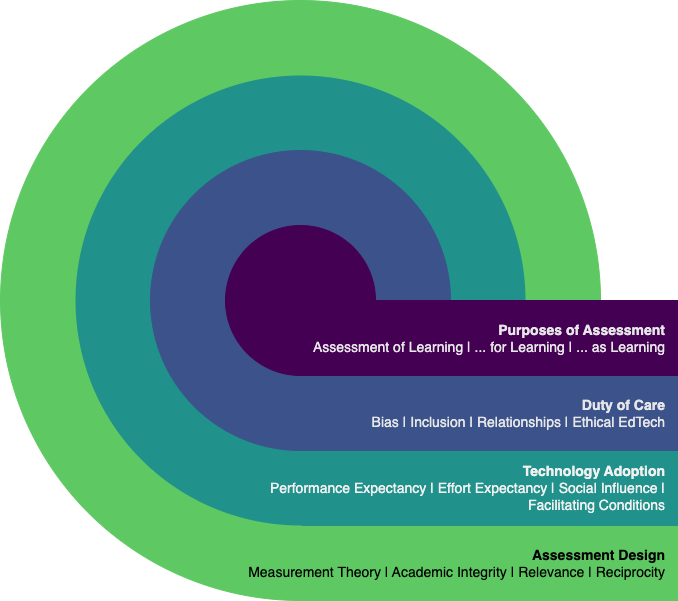

The diagram above was exported from draw.io. Its source (the exported page's mxGraphModel, read from the mxfile embedded in the PNG):
<mxGraphModel dx="2521" dy="-1531" grid="1" gridSize="10" guides="1" tooltips="1" connect="1" arrows="1" fold="1" page="1" pageScale="1" pageWidth="850" pageHeight="1100" math="0" shadow="0">
  <root>
    <mxCell id="0" />
    <mxCell id="1" parent="0" />
    <mxCell id="10" value="" style="ellipse;whiteSpace=wrap;html=1;strokeColor=#5EC962;fillColor=#5EC962;" parent="1" vertex="1">
      <mxGeometry x="-1577" y="2450" width="600" height="600" as="geometry" />
    </mxCell>
    <mxCell id="15" value="&lt;div&gt;&lt;br&gt;&lt;/div&gt;" style="whiteSpace=wrap;html=1;fontSize=14;align=right;fillColor=#5EC962;strokeColor=#5EC962;spacingRight=6;strokeWidth=1;" parent="1" vertex="1">
      <mxGeometry x="-1275" y="2975" width="375" height="75" as="geometry" />
    </mxCell>
    <mxCell id="11" value="" style="ellipse;whiteSpace=wrap;html=1;fillColor=#21918c;strokeColor=none;" parent="1" vertex="1">
      <mxGeometry x="-1502" y="2525" width="450" height="450" as="geometry" />
    </mxCell>
    <mxCell id="12" value="" style="ellipse;whiteSpace=wrap;html=1;fillColor=#3B528B;strokeColor=#3B528B;" parent="1" vertex="1">
      <mxGeometry x="-1427" y="2600" width="300" height="300" as="geometry" />
    </mxCell>
    <mxCell id="14" value="&lt;div align=&quot;right&quot;&gt;&lt;br&gt;&lt;/div&gt;" style="whiteSpace=wrap;html=1;fontSize=14;align=right;fillColor=#21918C;strokeColor=#21918C;spacingRight=6;strokeWidth=1;" parent="1" vertex="1">
      <mxGeometry x="-1275" y="2900" width="375" height="75" as="geometry" />
    </mxCell>
    <mxCell id="16" value="&lt;div align=&quot;right&quot;&gt;&lt;br&gt;&lt;/div&gt;" style="whiteSpace=wrap;html=1;fontSize=14;align=right;fillColor=#3B528B;strokeColor=#3B528B;spacingRight=6;strokeWidth=1;" parent="1" vertex="1">
      <mxGeometry x="-1275" y="2825" width="375" height="75" as="geometry" />
    </mxCell>
    <mxCell id="13" value="" style="ellipse;whiteSpace=wrap;html=1;fillColor=#440154;strokeColor=#440154;gradientColor=none;" parent="1" vertex="1">
      <mxGeometry x="-1352" y="2675" width="150" height="150" as="geometry" />
    </mxCell>
    <mxCell id="17" value="&lt;div align=&quot;right&quot;&gt;&lt;br&gt;&lt;/div&gt;" style="whiteSpace=wrap;html=1;fontSize=14;align=right;fillColor=#440154;strokeColor=#440154;spacingRight=6;strokeWidth=1;" parent="1" vertex="1">
      <mxGeometry x="-1275" y="2750" width="375" height="75" as="geometry" />
    </mxCell>
    <mxCell id="31" value="&lt;div style=&quot;font-size: 14px;&quot;&gt;&lt;font color=&quot;#E6E6E6&quot;&gt;&lt;b&gt;Purposes of Assessment&lt;/b&gt;&lt;/font&gt;&lt;br&gt;&lt;/div&gt;&lt;div style=&quot;font-size: 14px;&quot;&gt;&lt;font color=&quot;#E6E6E6&quot;&gt;Assessment of Learning | ... for Learning | ... as Learning&lt;/font&gt;&lt;/div&gt;" style="text;html=1;strokeColor=none;fillColor=none;align=right;verticalAlign=middle;whiteSpace=wrap;rounded=0;strokeWidth=1;fontColor=#F0F0F0;" parent="1" vertex="1">
      <mxGeometry x="-1310" y="2750" width="400" height="75" as="geometry" />
    </mxCell>
    <mxCell id="37" value="&lt;div style=&quot;font-size: 14px;&quot;&gt;&lt;div&gt;&lt;font color=&quot;#e6e6e6&quot;&gt;&lt;b&gt;Duty of Care&lt;/b&gt;&lt;/font&gt;&lt;/div&gt;&lt;div&gt;&lt;font color=&quot;#e6e6e6&quot;&gt;Bias | Inclusion | Relationships | Ethical EdTech&lt;/font&gt;&lt;/div&gt;&lt;/div&gt;" style="text;html=1;strokeColor=none;fillColor=none;align=right;verticalAlign=middle;whiteSpace=wrap;rounded=0;strokeWidth=1;fontColor=#F0F0F0;" parent="1" vertex="1">
      <mxGeometry x="-1310" y="2825" width="400" height="75" as="geometry" />
    </mxCell>
    <mxCell id="38" value="&lt;div style=&quot;border-color: rgb(0, 0, 0); font-family: Helvetica; font-size: 14px; font-variant-ligatures: normal; font-variant-caps: normal; letter-spacing: normal; orphans: 2; text-indent: 0px; text-transform: none; widows: 2; word-spacing: 0px; -webkit-text-stroke-width: 0px; text-decoration-thickness: initial; text-decoration-style: initial; text-decoration-color: initial;&quot;&gt;&lt;div style=&quot;color: rgb(240, 240, 240);&quot;&gt;&lt;font style=&quot;&quot; color=&quot;#000000&quot;&gt;&lt;b&gt;Assessment Design&lt;/b&gt;&lt;/font&gt;&lt;/div&gt;&lt;div style=&quot;&quot;&gt;&lt;font style=&quot;&quot; color=&quot;#000000&quot;&gt;Measurement Theory | Academic Integrity | Relevance | Reciprocity&lt;/font&gt;&lt;/div&gt;&lt;/div&gt;" style="text;whiteSpace=wrap;html=1;fontColor=#F0F0F0;align=right;verticalAlign=middle;" parent="1" vertex="1">
      <mxGeometry x="-1340" y="2975" width="430" height="75" as="geometry" />
    </mxCell>
    <mxCell id="39" value="&lt;div style=&quot;border-color: rgb(0, 0, 0); font-family: Helvetica; font-size: 14px; font-variant-ligatures: normal; font-variant-caps: normal; letter-spacing: normal; orphans: 2; text-indent: 0px; text-transform: none; widows: 2; word-spacing: 0px; -webkit-text-stroke-width: 0px; text-decoration-thickness: initial; text-decoration-style: initial; text-decoration-color: initial;&quot;&gt;&lt;div style=&quot;font-weight: 400; font-style: normal;&quot;&gt;&lt;b style=&quot;&quot;&gt;&lt;font style=&quot;&quot;&gt;Technology Adoption&lt;/font&gt;&lt;/b&gt;&lt;/div&gt;&lt;div style=&quot;&quot;&gt;Performance Expectancy | Effort Expectancy | Social Influence | Facilitating Conditions&lt;/div&gt;&lt;/div&gt;" style="text;whiteSpace=wrap;html=1;fontColor=#F0F0F0;align=right;verticalAlign=middle;" parent="1" vertex="1">
      <mxGeometry x="-1340" y="2900" width="430" height="75" as="geometry" />
    </mxCell>
  </root>
</mxGraphModel>